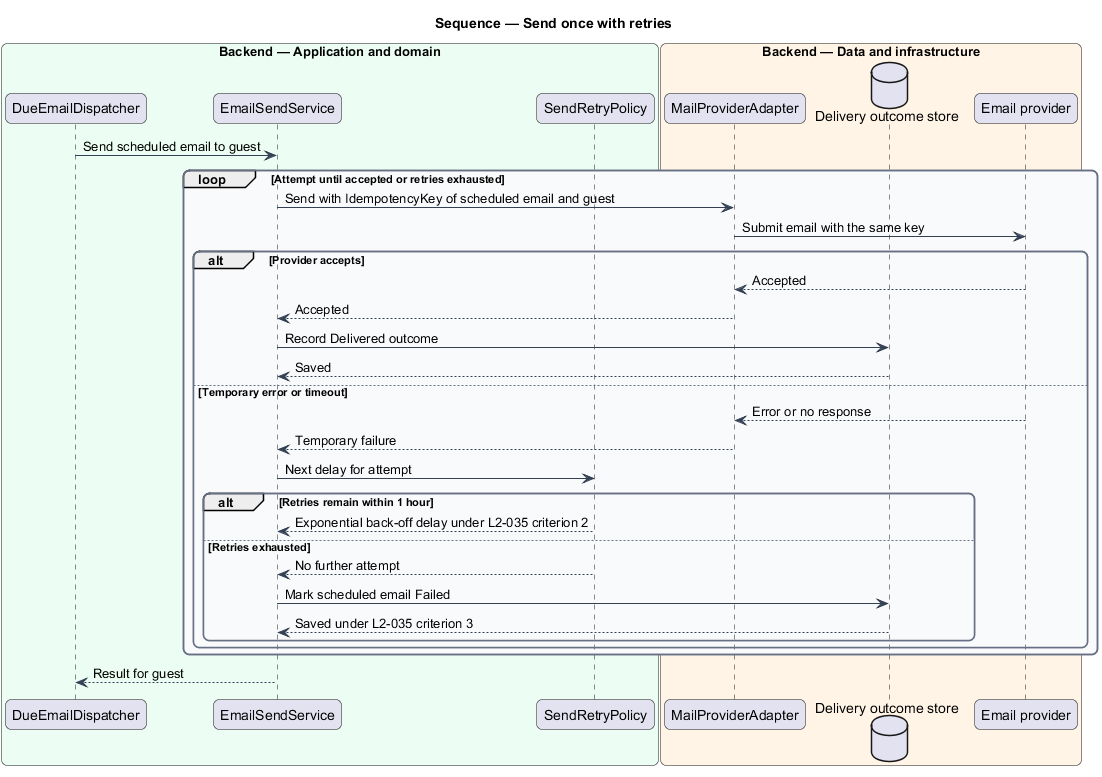

The diagram above was rendered by PlantUML. Its source (embedded in the PNG):
@startuml
title Sequence — Send once with retries
skinparam backgroundColor #FFFFFF
skinparam shadowing false
skinparam roundcorner 12
skinparam defaultFontName Arial
skinparam ArrowColor #344054
skinparam rectangle {
  BorderColor #344054
  FontColor #101828
}
skinparam package {
  BorderColor #667085
  FontColor #101828
  BackgroundColor #F9FAFB
}
box "Backend — Application and domain" #ECFDF3
  participant "DueEmailDispatcher" as dispatcher
  participant "EmailSendService" as sender
  participant "SendRetryPolicy" as retry
end box
box "Backend — Data and infrastructure" #FFF4E5
  participant "MailProviderAdapter" as adapter
  database "Delivery outcome store" as db
  participant "Email provider" as provider
end box

dispatcher -> sender : Send scheduled email to guest
loop Attempt until accepted or retries exhausted
  sender -> adapter : Send with IdempotencyKey of scheduled email and guest
  adapter -> provider : Submit email with the same key
  alt Provider accepts
    provider --> adapter : Accepted
    adapter --> sender : Accepted
    sender -> db : Record Delivered outcome
    db --> sender : Saved
  else Temporary error or timeout
    provider --> adapter : Error or no response
    adapter --> sender : Temporary failure
    sender -> retry : Next delay for attempt
    alt Retries remain within 1 hour
      retry --> sender : Exponential back-off delay under L2-035 criterion 2
    else Retries exhausted
      retry --> sender : No further attempt
      sender -> db : Mark scheduled email Failed
      db --> sender : Saved under L2-035 criterion 3
    end
  end
end
sender --> dispatcher : Result for guest
@enduml